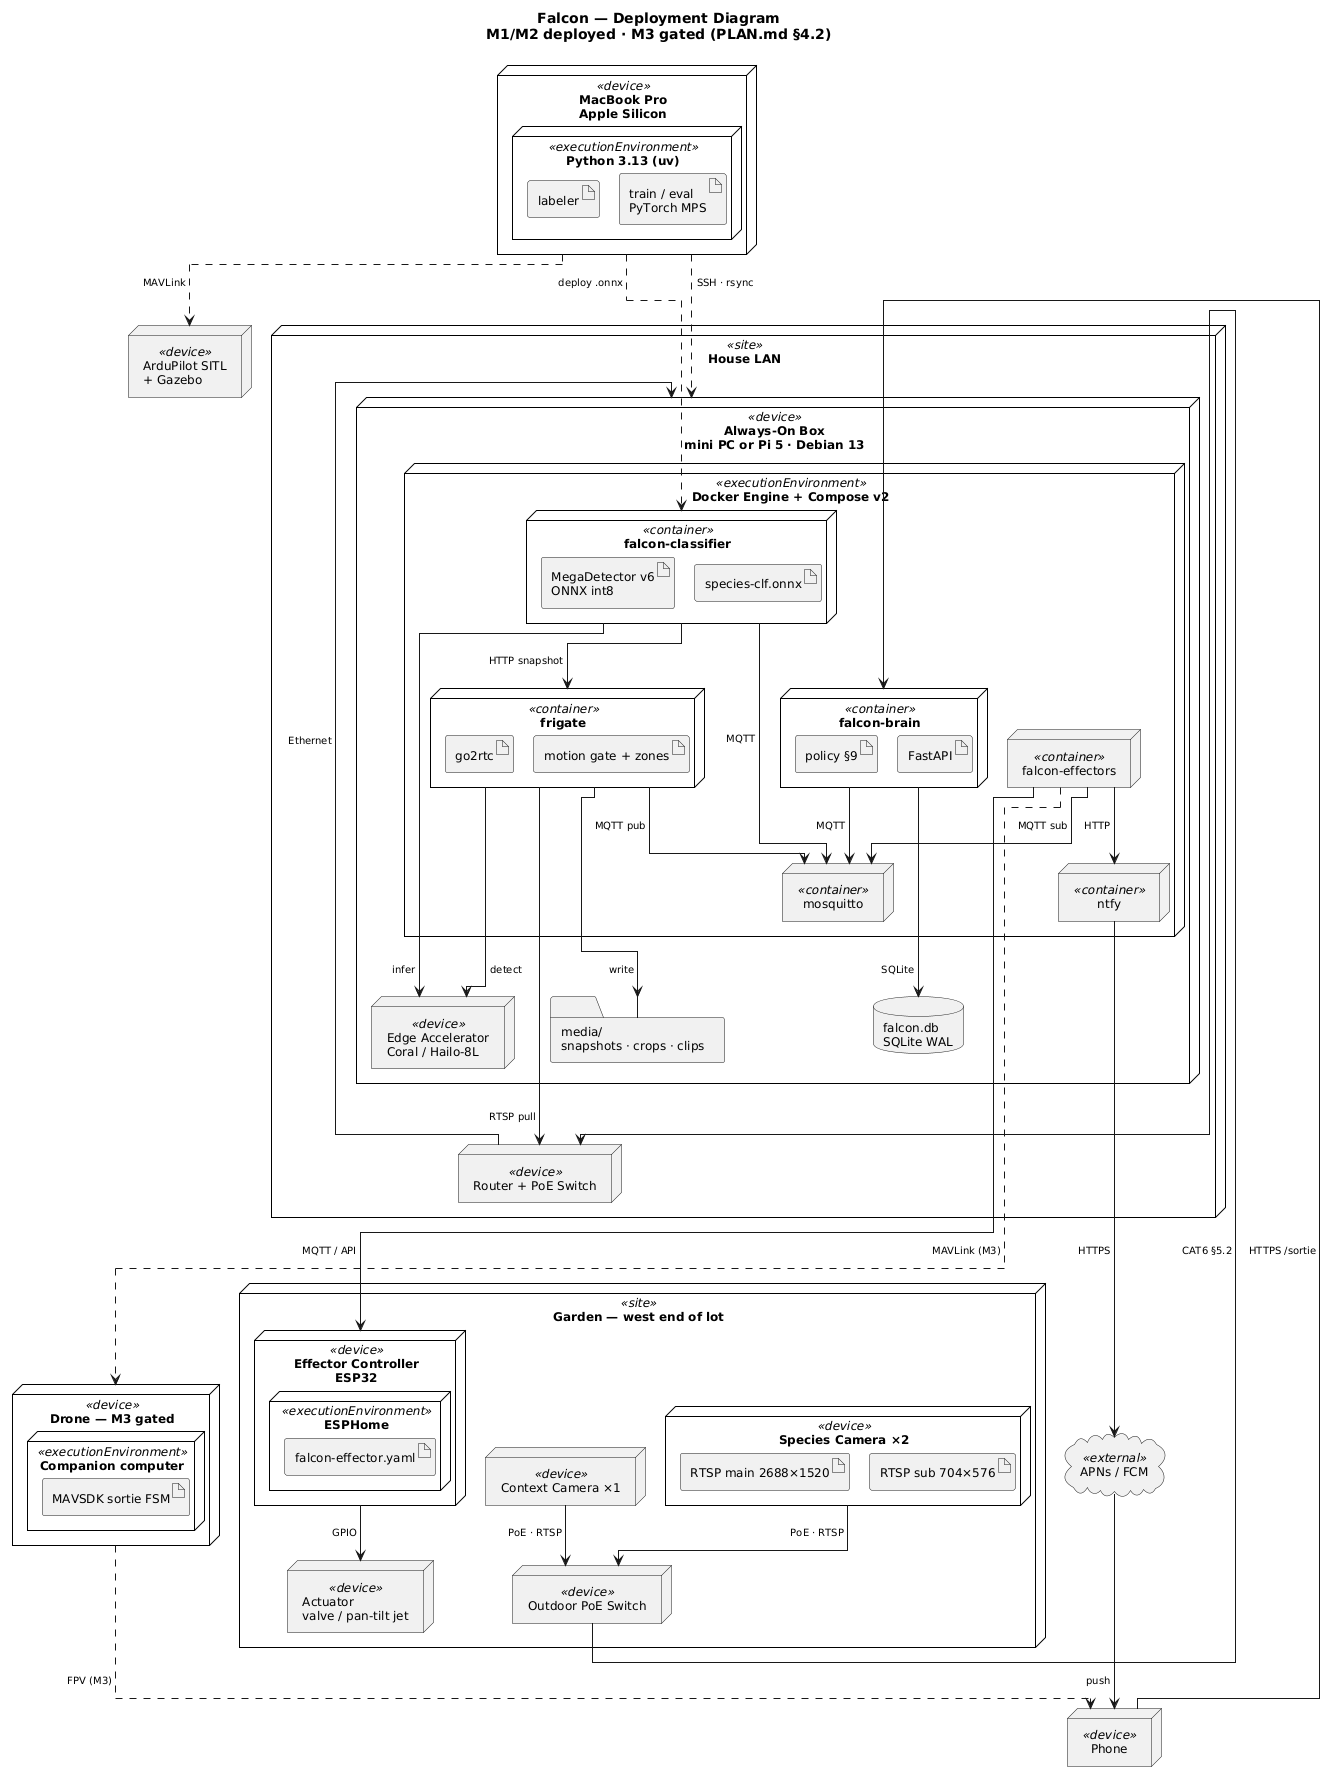

The diagram above was rendered by PlantUML. Its source (embedded in the PNG):
@startuml falcon-deployment
' Falcon — UML Deployment Diagram
' Canonical source. Render: plantuml -tsvg docs/deployment.puml
' Protocol/port detail lives in DEPLOYMENT.md; edge labels here stay terse
' so graphviz can lay the graph out legibly.

title Falcon — Deployment Diagram\nM1/M2 deployed · M3 gated (PLAN.md §4.2)

!pragma layout elk
skinparam shadowing false
skinparam nodesep 12
skinparam ranksep 28
skinparam defaultFontSize 12
skinparam ArrowFontSize 10

'=========================== GARDEN ===========================
node "Garden — west end of lot" <<site>> {
  node "Species Camera ×2" <<device>> as CAM {
    artifact "RTSP main 2688×1520" as A_MAIN
    artifact "RTSP sub 704×576" as A_SUB
  }
  node "Context Camera ×1" <<device>> as CAMW
  node "Outdoor PoE Switch" <<device>> as SW_YARD
  node "Effector Controller\nESP32" <<device>> as ESP {
    node "ESPHome" <<executionEnvironment>> {
      artifact "falcon-effector.yaml" as A_ESP
    }
  }
  node "Actuator\nvalve / pan-tilt jet" <<device>> as ACT
}

'=========================== HOUSE LAN ===========================
node "House LAN" <<site>> {
  node "Router + PoE Switch" <<device>> as SW_HOUSE

  node "Always-On Box\nmini PC or Pi 5 · Debian 13" <<device>> as BOX {
    node "Edge Accelerator\nCoral / Hailo-8L" <<device>> as TPU
    database "falcon.db\nSQLite WAL" as DB
    folder "media/\nsnapshots · crops · clips" as MEDIA

    node "Docker Engine + Compose v2" <<executionEnvironment>> as DOCKER {
      node "frigate" <<container>> as C_FRIGATE {
        artifact "go2rtc" as A_G2R
        artifact "motion gate + zones" as A_ZONE
      }
      node "mosquitto" <<container>> as C_MQTT
      node "falcon-classifier" <<container>> as C_CLS {
        artifact "MegaDetector v6\nONNX int8" as A_MD
        artifact "species-clf.onnx" as A_SPC
      }
      node "falcon-brain" <<container>> as C_BRAIN {
        artifact "policy §9" as A_POL
        artifact "FastAPI" as A_API
      }
      node "falcon-effectors" <<container>> as C_EFF
      node "ntfy" <<container>> as C_NTFY
    }
  }
}

'=========================== OFF-LAN ===========================
node "MacBook Pro\nApple Silicon" <<device>> as MAC {
  node "Python 3.13 (uv)" <<executionEnvironment>> {
    artifact "labeler" as A_LBL
    artifact "train / eval\nPyTorch MPS" as A_TRAIN
  }
}
node "Phone" <<device>> as PHONE
cloud "APNs / FCM" <<external>> as PUSH

'=========================== M3 (GATED) ===========================
node "Drone — M3 gated" <<device>> as DRONE {
  node "Companion computer" <<executionEnvironment>> {
    artifact "MAVSDK sortie FSM" as A_SORTIE
  }
}
node "ArduPilot SITL\n+ Gazebo" <<device>> as SITL

'=========================== PATHS ===========================
CAM     --> SW_YARD  : "PoE · RTSP"
CAMW    --> SW_YARD  : "PoE · RTSP"
SW_YARD --> SW_HOUSE : "CAT6 §5.2"
SW_HOUSE --> BOX     : "Ethernet"

C_FRIGATE --> SW_HOUSE : "RTSP pull"
C_FRIGATE --> TPU      : "detect"
C_FRIGATE --> C_MQTT   : "MQTT pub"
C_FRIGATE --> MEDIA    : "write"

C_CLS --> C_MQTT    : "MQTT"
C_CLS --> C_FRIGATE : "HTTP snapshot"
C_CLS --> TPU       : "infer"

C_BRAIN --> C_MQTT : "MQTT"
C_BRAIN --> DB     : "SQLite"

C_EFF --> C_MQTT : "MQTT sub"
C_EFF --> ESP    : "MQTT / API"
C_EFF --> C_NTFY : "HTTP"
ESP   --> ACT    : "GPIO"

C_NTFY --> PUSH    : "HTTPS"
PUSH   --> PHONE   : "push"
PHONE  --> C_BRAIN : "HTTPS /sortie"

MAC ..> BOX   : "SSH · rsync"
MAC ..> C_CLS : "deploy .onnx"
MAC ..> SITL  : "MAVLink"

C_EFF ..> DRONE : "MAVLink (M3)"
DRONE ..> PHONE : "FPV (M3)"

@enduml